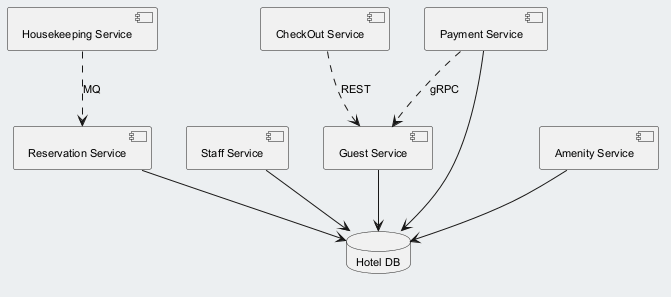

The diagram above was rendered by PlantUML. Its source (embedded in the PNG):
@startuml
skinparam backgroundColor #ECEFF1
skinparam classBackgroundColor #FFFFFF
skinparam classBorderColor #455A64
skinparam defaultFontSize 11
component "CheckOut Service" as C_CheckOutService
component "Staff Service" as C_StaffService
component "Housekeeping Service" as C_HousekeepingService
component "Reservation Service" as C_ReservationService
component "Payment Service" as C_PaymentService
component "Guest Service" as C_GuestService
component "Amenity Service" as C_AmenityService
database "Hotel DB" as DB_hotel
C_StaffService --> DB_hotel
C_ReservationService --> DB_hotel
C_PaymentService --> DB_hotel
C_GuestService --> DB_hotel
C_AmenityService --> DB_hotel
C_CheckOutService ..> C_GuestService : REST
C_PaymentService ..> C_GuestService : gRPC
C_HousekeepingService ..> C_ReservationService : MQ
@enduml